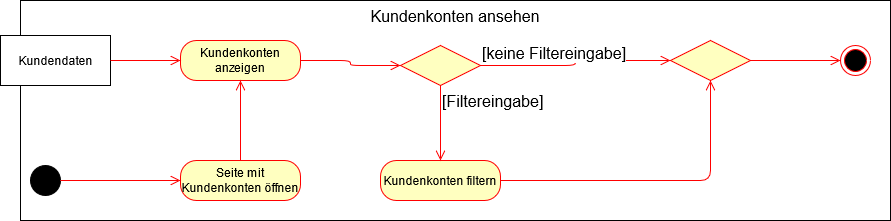

The diagram above was exported from draw.io. Its source (the exported page's mxGraphModel, read from the mxfile embedded in the PNG):
<mxGraphModel dx="2249" dy="791" grid="1" gridSize="10" guides="1" tooltips="1" connect="1" arrows="1" fold="1" page="1" pageScale="1" pageWidth="827" pageHeight="1169" math="0" shadow="0">
  <root>
    <mxCell id="0" />
    <mxCell id="1" parent="0" />
    <mxCell id="ieaugJ7j9VKsIqbSZg9C-26" value="Kundenkonten ansehen" style="rounded=0;whiteSpace=wrap;html=1;verticalAlign=top;fontSize=16;" vertex="1" parent="1">
      <mxGeometry y="60" width="870" height="220" as="geometry" />
    </mxCell>
    <mxCell id="ieaugJ7j9VKsIqbSZg9C-1" value="" style="ellipse;whiteSpace=wrap;html=1;aspect=fixed;fillColor=#000000;" vertex="1" parent="1">
      <mxGeometry x="10" y="225" width="30" height="30" as="geometry" />
    </mxCell>
    <mxCell id="ieaugJ7j9VKsIqbSZg9C-2" value="Seite mit Kundenkonten öffnen" style="rounded=1;whiteSpace=wrap;html=1;arcSize=40;fontColor=#000000;fillColor=#ffffc0;strokeColor=#ff0000;" vertex="1" parent="1">
      <mxGeometry x="160" y="220" width="120" height="40" as="geometry" />
    </mxCell>
    <mxCell id="ieaugJ7j9VKsIqbSZg9C-4" value="" style="edgeStyle=orthogonalEdgeStyle;html=1;verticalAlign=bottom;endArrow=open;endSize=8;strokeColor=#ff0000;exitX=1;exitY=0.5;exitDx=0;exitDy=0;entryX=0;entryY=0.5;entryDx=0;entryDy=0;" edge="1" parent="1" source="ieaugJ7j9VKsIqbSZg9C-1" target="ieaugJ7j9VKsIqbSZg9C-2">
      <mxGeometry relative="1" as="geometry">
        <mxPoint x="80" y="130" as="targetPoint" />
        <mxPoint x="70" y="210" as="sourcePoint" />
      </mxGeometry>
    </mxCell>
    <mxCell id="ieaugJ7j9VKsIqbSZg9C-12" value="" style="ellipse;html=1;shape=endState;fillColor=#000000;strokeColor=#ff0000;" vertex="1" parent="1">
      <mxGeometry x="820" y="105" width="30" height="30" as="geometry" />
    </mxCell>
    <mxCell id="ieaugJ7j9VKsIqbSZg9C-20" value="Kundenkonten anzeigen" style="rounded=1;whiteSpace=wrap;html=1;arcSize=40;fontColor=#000000;fillColor=#ffffc0;strokeColor=#ff0000;" vertex="1" parent="1">
      <mxGeometry x="160" y="100" width="120" height="40" as="geometry" />
    </mxCell>
    <mxCell id="ieaugJ7j9VKsIqbSZg9C-21" value="" style="edgeStyle=orthogonalEdgeStyle;html=1;verticalAlign=bottom;endArrow=open;endSize=8;strokeColor=#ff0000;exitX=0.5;exitY=0;exitDx=0;exitDy=0;entryX=0.5;entryY=1;entryDx=0;entryDy=0;" edge="1" parent="1" source="ieaugJ7j9VKsIqbSZg9C-2" target="ieaugJ7j9VKsIqbSZg9C-20">
      <mxGeometry relative="1" as="geometry">
        <mxPoint x="170" y="250" as="targetPoint" />
        <mxPoint x="50" y="250" as="sourcePoint" />
      </mxGeometry>
    </mxCell>
    <mxCell id="ieaugJ7j9VKsIqbSZg9C-23" value="Kundendaten" style="html=1;" vertex="1" parent="1">
      <mxGeometry x="-20" y="95" width="110" height="50" as="geometry" />
    </mxCell>
    <mxCell id="ieaugJ7j9VKsIqbSZg9C-25" value="" style="edgeStyle=orthogonalEdgeStyle;html=1;verticalAlign=bottom;endArrow=open;endSize=8;strokeColor=#ff0000;exitX=1;exitY=0.5;exitDx=0;exitDy=0;entryX=0;entryY=0.5;entryDx=0;entryDy=0;" edge="1" parent="1" source="ieaugJ7j9VKsIqbSZg9C-23" target="ieaugJ7j9VKsIqbSZg9C-20">
      <mxGeometry relative="1" as="geometry">
        <mxPoint x="440" y="130" as="targetPoint" />
        <mxPoint x="290" y="130" as="sourcePoint" />
      </mxGeometry>
    </mxCell>
    <mxCell id="ieaugJ7j9VKsIqbSZg9C-28" value="Kundenkonten filtern" style="rounded=1;whiteSpace=wrap;html=1;arcSize=40;fontColor=#000000;fillColor=#ffffc0;strokeColor=#ff0000;" vertex="1" parent="1">
      <mxGeometry x="360" y="220" width="120" height="40" as="geometry" />
    </mxCell>
    <mxCell id="ieaugJ7j9VKsIqbSZg9C-29" value="" style="rhombus;whiteSpace=wrap;html=1;fillColor=#ffffc0;strokeColor=#ff0000;fontSize=16;" vertex="1" parent="1">
      <mxGeometry x="380" y="105" width="80" height="40" as="geometry" />
    </mxCell>
    <mxCell id="ieaugJ7j9VKsIqbSZg9C-30" value="[keine Filtereingabe]" style="edgeStyle=orthogonalEdgeStyle;html=1;align=left;verticalAlign=bottom;endArrow=open;endSize=8;strokeColor=#ff0000;fontSize=16;" edge="1" source="ieaugJ7j9VKsIqbSZg9C-29" parent="1">
      <mxGeometry x="-1" relative="1" as="geometry">
        <mxPoint x="650" y="120" as="targetPoint" />
      </mxGeometry>
    </mxCell>
    <mxCell id="ieaugJ7j9VKsIqbSZg9C-31" value="[Filtereingabe]" style="edgeStyle=orthogonalEdgeStyle;html=1;align=left;verticalAlign=top;endArrow=open;endSize=8;strokeColor=#ff0000;fontSize=16;entryX=0.5;entryY=0;entryDx=0;entryDy=0;" edge="1" source="ieaugJ7j9VKsIqbSZg9C-29" parent="1" target="ieaugJ7j9VKsIqbSZg9C-28">
      <mxGeometry x="-1" relative="1" as="geometry">
        <mxPoint x="510" y="200" as="targetPoint" />
      </mxGeometry>
    </mxCell>
    <mxCell id="ieaugJ7j9VKsIqbSZg9C-32" value="" style="edgeStyle=orthogonalEdgeStyle;html=1;verticalAlign=bottom;endArrow=open;endSize=8;strokeColor=#ff0000;exitX=1;exitY=0.5;exitDx=0;exitDy=0;entryX=0;entryY=0.5;entryDx=0;entryDy=0;" edge="1" parent="1" source="ieaugJ7j9VKsIqbSZg9C-20" target="ieaugJ7j9VKsIqbSZg9C-29">
      <mxGeometry relative="1" as="geometry">
        <mxPoint x="230" y="150" as="targetPoint" />
        <mxPoint x="230" y="230" as="sourcePoint" />
      </mxGeometry>
    </mxCell>
    <mxCell id="ieaugJ7j9VKsIqbSZg9C-33" value="" style="rhombus;whiteSpace=wrap;html=1;fillColor=#ffffc0;strokeColor=#ff0000;fontSize=16;" vertex="1" parent="1">
      <mxGeometry x="650" y="100" width="80" height="40" as="geometry" />
    </mxCell>
    <mxCell id="ieaugJ7j9VKsIqbSZg9C-34" value="" style="edgeStyle=orthogonalEdgeStyle;html=1;align=left;verticalAlign=top;endArrow=open;endSize=8;strokeColor=#ff0000;fontSize=16;entryX=0.5;entryY=1;entryDx=0;entryDy=0;exitX=1;exitY=0.5;exitDx=0;exitDy=0;" edge="1" parent="1" source="ieaugJ7j9VKsIqbSZg9C-28" target="ieaugJ7j9VKsIqbSZg9C-33">
      <mxGeometry x="-1" relative="1" as="geometry">
        <mxPoint x="430" y="230" as="targetPoint" />
        <mxPoint x="430" y="155" as="sourcePoint" />
      </mxGeometry>
    </mxCell>
    <mxCell id="ieaugJ7j9VKsIqbSZg9C-35" value="" style="edgeStyle=orthogonalEdgeStyle;html=1;align=left;verticalAlign=top;endArrow=open;endSize=8;strokeColor=#ff0000;fontSize=16;entryX=0;entryY=0.5;entryDx=0;entryDy=0;exitX=1;exitY=0.5;exitDx=0;exitDy=0;" edge="1" parent="1" source="ieaugJ7j9VKsIqbSZg9C-33" target="ieaugJ7j9VKsIqbSZg9C-12">
      <mxGeometry x="-1" relative="1" as="geometry">
        <mxPoint x="440" y="240" as="targetPoint" />
        <mxPoint x="440" y="165" as="sourcePoint" />
      </mxGeometry>
    </mxCell>
  </root>
</mxGraphModel>